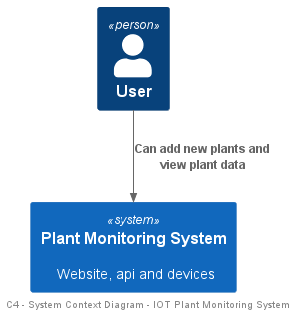

The diagram above was rendered by PlantUML. Its source (embedded in the PNG):
@startuml system_context
!include <C4/C4_Container>

left footer "  C4 - System Context Diagram - IOT Plant Monitoring System"

Person(User, "User")

System(System, "Plant Monitoring System", "Website, api and devices")

Rel(User, System, "Can add new plants and view plant data")

@enduml